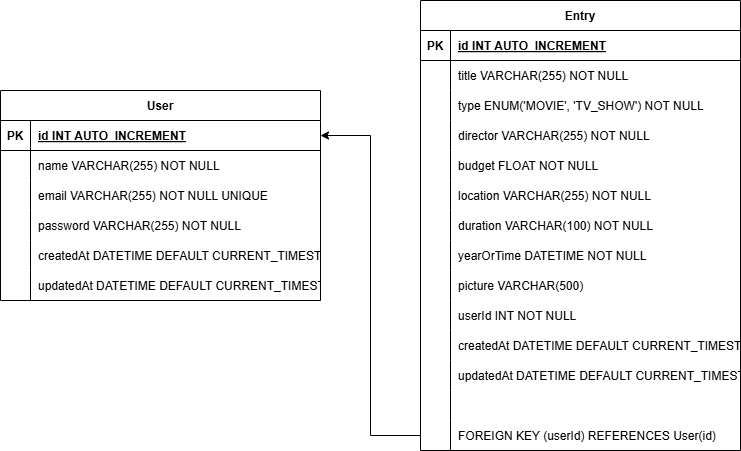

The diagram above was exported from draw.io. Its source (the exported page's mxGraphModel, read from the mxfile embedded in the PNG):
<mxGraphModel dx="2076" dy="620" grid="1" gridSize="10" guides="1" tooltips="1" connect="1" arrows="1" fold="1" page="1" pageScale="1" pageWidth="850" pageHeight="1100" math="0" shadow="0">
  <root>
    <mxCell id="0" />
    <mxCell id="1" parent="0" />
    <mxCell id="rfuogV5mm6XDy5E-iKOi-1" value="User" style="shape=table;startSize=30;container=1;collapsible=1;childLayout=tableLayout;fixedRows=1;rowLines=0;fontStyle=1;align=center;resizeLast=1;" vertex="1" parent="1">
      <mxGeometry x="-830" y="110" width="320" height="210" as="geometry" />
    </mxCell>
    <mxCell id="rfuogV5mm6XDy5E-iKOi-2" value="" style="shape=tableRow;horizontal=0;startSize=0;swimlaneHead=0;swimlaneBody=0;fillColor=none;collapsible=0;dropTarget=0;points=[[0,0.5],[1,0.5]];portConstraint=eastwest;strokeColor=inherit;top=0;left=0;right=0;bottom=1;" vertex="1" parent="rfuogV5mm6XDy5E-iKOi-1">
      <mxGeometry y="30" width="320" height="30" as="geometry" />
    </mxCell>
    <mxCell id="rfuogV5mm6XDy5E-iKOi-3" value="PK" style="shape=partialRectangle;overflow=hidden;connectable=0;fillColor=none;strokeColor=inherit;top=0;left=0;bottom=0;right=0;fontStyle=1;" vertex="1" parent="rfuogV5mm6XDy5E-iKOi-2">
      <mxGeometry width="30" height="30" as="geometry">
        <mxRectangle width="30" height="30" as="alternateBounds" />
      </mxGeometry>
    </mxCell>
    <mxCell id="rfuogV5mm6XDy5E-iKOi-4" value="id INT AUTO_INCREMENT " style="shape=partialRectangle;overflow=hidden;connectable=0;fillColor=none;align=left;strokeColor=inherit;top=0;left=0;bottom=0;right=0;spacingLeft=6;fontStyle=5;" vertex="1" parent="rfuogV5mm6XDy5E-iKOi-2">
      <mxGeometry x="30" width="290" height="30" as="geometry">
        <mxRectangle width="290" height="30" as="alternateBounds" />
      </mxGeometry>
    </mxCell>
    <mxCell id="rfuogV5mm6XDy5E-iKOi-5" value="" style="shape=tableRow;horizontal=0;startSize=0;swimlaneHead=0;swimlaneBody=0;fillColor=none;collapsible=0;dropTarget=0;points=[[0,0.5],[1,0.5]];portConstraint=eastwest;strokeColor=inherit;top=0;left=0;right=0;bottom=0;" vertex="1" parent="rfuogV5mm6XDy5E-iKOi-1">
      <mxGeometry y="60" width="320" height="30" as="geometry" />
    </mxCell>
    <mxCell id="rfuogV5mm6XDy5E-iKOi-6" value="" style="shape=partialRectangle;overflow=hidden;connectable=0;fillColor=none;strokeColor=inherit;top=0;left=0;bottom=0;right=0;" vertex="1" parent="rfuogV5mm6XDy5E-iKOi-5">
      <mxGeometry width="30" height="30" as="geometry">
        <mxRectangle width="30" height="30" as="alternateBounds" />
      </mxGeometry>
    </mxCell>
    <mxCell id="rfuogV5mm6XDy5E-iKOi-7" value="name VARCHAR(255) NOT NULL" style="shape=partialRectangle;overflow=hidden;connectable=0;fillColor=none;align=left;strokeColor=inherit;top=0;left=0;bottom=0;right=0;spacingLeft=6;" vertex="1" parent="rfuogV5mm6XDy5E-iKOi-5">
      <mxGeometry x="30" width="290" height="30" as="geometry">
        <mxRectangle width="290" height="30" as="alternateBounds" />
      </mxGeometry>
    </mxCell>
    <mxCell id="rfuogV5mm6XDy5E-iKOi-8" value="" style="shape=tableRow;horizontal=0;startSize=0;swimlaneHead=0;swimlaneBody=0;fillColor=none;collapsible=0;dropTarget=0;points=[[0,0.5],[1,0.5]];portConstraint=eastwest;strokeColor=inherit;top=0;left=0;right=0;bottom=0;" vertex="1" parent="rfuogV5mm6XDy5E-iKOi-1">
      <mxGeometry y="90" width="320" height="30" as="geometry" />
    </mxCell>
    <mxCell id="rfuogV5mm6XDy5E-iKOi-9" value="" style="shape=partialRectangle;overflow=hidden;connectable=0;fillColor=none;strokeColor=inherit;top=0;left=0;bottom=0;right=0;" vertex="1" parent="rfuogV5mm6XDy5E-iKOi-8">
      <mxGeometry width="30" height="30" as="geometry">
        <mxRectangle width="30" height="30" as="alternateBounds" />
      </mxGeometry>
    </mxCell>
    <mxCell id="rfuogV5mm6XDy5E-iKOi-10" value="email VARCHAR(255) NOT NULL UNIQUE" style="shape=partialRectangle;overflow=hidden;connectable=0;fillColor=none;align=left;strokeColor=inherit;top=0;left=0;bottom=0;right=0;spacingLeft=6;" vertex="1" parent="rfuogV5mm6XDy5E-iKOi-8">
      <mxGeometry x="30" width="290" height="30" as="geometry">
        <mxRectangle width="290" height="30" as="alternateBounds" />
      </mxGeometry>
    </mxCell>
    <mxCell id="rfuogV5mm6XDy5E-iKOi-11" value="" style="shape=tableRow;horizontal=0;startSize=0;swimlaneHead=0;swimlaneBody=0;fillColor=none;collapsible=0;dropTarget=0;points=[[0,0.5],[1,0.5]];portConstraint=eastwest;strokeColor=inherit;top=0;left=0;right=0;bottom=0;" vertex="1" parent="rfuogV5mm6XDy5E-iKOi-1">
      <mxGeometry y="120" width="320" height="30" as="geometry" />
    </mxCell>
    <mxCell id="rfuogV5mm6XDy5E-iKOi-12" value="" style="shape=partialRectangle;overflow=hidden;connectable=0;fillColor=none;strokeColor=inherit;top=0;left=0;bottom=0;right=0;" vertex="1" parent="rfuogV5mm6XDy5E-iKOi-11">
      <mxGeometry width="30" height="30" as="geometry">
        <mxRectangle width="30" height="30" as="alternateBounds" />
      </mxGeometry>
    </mxCell>
    <mxCell id="rfuogV5mm6XDy5E-iKOi-13" value="password VARCHAR(255) NOT NULL" style="shape=partialRectangle;overflow=hidden;connectable=0;fillColor=none;align=left;strokeColor=inherit;top=0;left=0;bottom=0;right=0;spacingLeft=6;" vertex="1" parent="rfuogV5mm6XDy5E-iKOi-11">
      <mxGeometry x="30" width="290" height="30" as="geometry">
        <mxRectangle width="290" height="30" as="alternateBounds" />
      </mxGeometry>
    </mxCell>
    <mxCell id="rfuogV5mm6XDy5E-iKOi-14" value="" style="shape=tableRow;horizontal=0;startSize=0;swimlaneHead=0;swimlaneBody=0;fillColor=none;collapsible=0;dropTarget=0;points=[[0,0.5],[1,0.5]];portConstraint=eastwest;strokeColor=inherit;top=0;left=0;right=0;bottom=0;" vertex="1" parent="rfuogV5mm6XDy5E-iKOi-1">
      <mxGeometry y="150" width="320" height="30" as="geometry" />
    </mxCell>
    <mxCell id="rfuogV5mm6XDy5E-iKOi-15" value="" style="shape=partialRectangle;overflow=hidden;connectable=0;fillColor=none;strokeColor=inherit;top=0;left=0;bottom=0;right=0;" vertex="1" parent="rfuogV5mm6XDy5E-iKOi-14">
      <mxGeometry width="30" height="30" as="geometry">
        <mxRectangle width="30" height="30" as="alternateBounds" />
      </mxGeometry>
    </mxCell>
    <mxCell id="rfuogV5mm6XDy5E-iKOi-16" value="createdAt DATETIME DEFAULT CURRENT_TIMESTAMP" style="shape=partialRectangle;overflow=hidden;connectable=0;fillColor=none;align=left;strokeColor=inherit;top=0;left=0;bottom=0;right=0;spacingLeft=6;" vertex="1" parent="rfuogV5mm6XDy5E-iKOi-14">
      <mxGeometry x="30" width="290" height="30" as="geometry">
        <mxRectangle width="290" height="30" as="alternateBounds" />
      </mxGeometry>
    </mxCell>
    <mxCell id="rfuogV5mm6XDy5E-iKOi-17" value="" style="shape=tableRow;horizontal=0;startSize=0;swimlaneHead=0;swimlaneBody=0;fillColor=none;collapsible=0;dropTarget=0;points=[[0,0.5],[1,0.5]];portConstraint=eastwest;strokeColor=inherit;top=0;left=0;right=0;bottom=0;" vertex="1" parent="rfuogV5mm6XDy5E-iKOi-1">
      <mxGeometry y="180" width="320" height="30" as="geometry" />
    </mxCell>
    <mxCell id="rfuogV5mm6XDy5E-iKOi-18" value="" style="shape=partialRectangle;overflow=hidden;connectable=0;fillColor=none;strokeColor=inherit;top=0;left=0;bottom=0;right=0;" vertex="1" parent="rfuogV5mm6XDy5E-iKOi-17">
      <mxGeometry width="30" height="30" as="geometry">
        <mxRectangle width="30" height="30" as="alternateBounds" />
      </mxGeometry>
    </mxCell>
    <mxCell id="rfuogV5mm6XDy5E-iKOi-19" value="updatedAt DATETIME DEFAULT CURRENT_TIMESTAMP ON UPDATE CURRENT_TIMESTAMP" style="shape=partialRectangle;overflow=hidden;connectable=0;fillColor=none;align=left;strokeColor=inherit;top=0;left=0;bottom=0;right=0;spacingLeft=6;" vertex="1" parent="rfuogV5mm6XDy5E-iKOi-17">
      <mxGeometry x="30" width="290" height="30" as="geometry">
        <mxRectangle width="290" height="30" as="alternateBounds" />
      </mxGeometry>
    </mxCell>
    <mxCell id="rfuogV5mm6XDy5E-iKOi-20" value="Entry" style="shape=table;startSize=30;container=1;collapsible=1;childLayout=tableLayout;fixedRows=1;rowLines=0;fontStyle=1;align=center;resizeLast=1;" vertex="1" parent="1">
      <mxGeometry x="-410" y="20" width="320" height="450" as="geometry" />
    </mxCell>
    <mxCell id="rfuogV5mm6XDy5E-iKOi-21" value="" style="shape=tableRow;horizontal=0;startSize=0;swimlaneHead=0;swimlaneBody=0;fillColor=none;collapsible=0;dropTarget=0;points=[[0,0.5],[1,0.5]];portConstraint=eastwest;strokeColor=inherit;top=0;left=0;right=0;bottom=1;" vertex="1" parent="rfuogV5mm6XDy5E-iKOi-20">
      <mxGeometry y="30" width="320" height="30" as="geometry" />
    </mxCell>
    <mxCell id="rfuogV5mm6XDy5E-iKOi-22" value="PK" style="shape=partialRectangle;overflow=hidden;connectable=0;fillColor=none;strokeColor=inherit;top=0;left=0;bottom=0;right=0;fontStyle=1;" vertex="1" parent="rfuogV5mm6XDy5E-iKOi-21">
      <mxGeometry width="30" height="30" as="geometry">
        <mxRectangle width="30" height="30" as="alternateBounds" />
      </mxGeometry>
    </mxCell>
    <mxCell id="rfuogV5mm6XDy5E-iKOi-23" value="id INT AUTO_INCREMENT " style="shape=partialRectangle;overflow=hidden;connectable=0;fillColor=none;align=left;strokeColor=inherit;top=0;left=0;bottom=0;right=0;spacingLeft=6;fontStyle=5;" vertex="1" parent="rfuogV5mm6XDy5E-iKOi-21">
      <mxGeometry x="30" width="290" height="30" as="geometry">
        <mxRectangle width="290" height="30" as="alternateBounds" />
      </mxGeometry>
    </mxCell>
    <mxCell id="rfuogV5mm6XDy5E-iKOi-24" value="" style="shape=tableRow;horizontal=0;startSize=0;swimlaneHead=0;swimlaneBody=0;fillColor=none;collapsible=0;dropTarget=0;points=[[0,0.5],[1,0.5]];portConstraint=eastwest;strokeColor=inherit;top=0;left=0;right=0;bottom=0;" vertex="1" parent="rfuogV5mm6XDy5E-iKOi-20">
      <mxGeometry y="60" width="320" height="30" as="geometry" />
    </mxCell>
    <mxCell id="rfuogV5mm6XDy5E-iKOi-25" value="" style="shape=partialRectangle;overflow=hidden;connectable=0;fillColor=none;strokeColor=inherit;top=0;left=0;bottom=0;right=0;" vertex="1" parent="rfuogV5mm6XDy5E-iKOi-24">
      <mxGeometry width="30" height="30" as="geometry">
        <mxRectangle width="30" height="30" as="alternateBounds" />
      </mxGeometry>
    </mxCell>
    <mxCell id="rfuogV5mm6XDy5E-iKOi-26" value="title VARCHAR(255) NOT NULL" style="shape=partialRectangle;overflow=hidden;connectable=0;fillColor=none;align=left;strokeColor=inherit;top=0;left=0;bottom=0;right=0;spacingLeft=6;" vertex="1" parent="rfuogV5mm6XDy5E-iKOi-24">
      <mxGeometry x="30" width="290" height="30" as="geometry">
        <mxRectangle width="290" height="30" as="alternateBounds" />
      </mxGeometry>
    </mxCell>
    <mxCell id="rfuogV5mm6XDy5E-iKOi-27" value="" style="shape=tableRow;horizontal=0;startSize=0;swimlaneHead=0;swimlaneBody=0;fillColor=none;collapsible=0;dropTarget=0;points=[[0,0.5],[1,0.5]];portConstraint=eastwest;strokeColor=inherit;top=0;left=0;right=0;bottom=0;" vertex="1" parent="rfuogV5mm6XDy5E-iKOi-20">
      <mxGeometry y="90" width="320" height="30" as="geometry" />
    </mxCell>
    <mxCell id="rfuogV5mm6XDy5E-iKOi-28" value="" style="shape=partialRectangle;overflow=hidden;connectable=0;fillColor=none;strokeColor=inherit;top=0;left=0;bottom=0;right=0;" vertex="1" parent="rfuogV5mm6XDy5E-iKOi-27">
      <mxGeometry width="30" height="30" as="geometry">
        <mxRectangle width="30" height="30" as="alternateBounds" />
      </mxGeometry>
    </mxCell>
    <mxCell id="rfuogV5mm6XDy5E-iKOi-29" value="type ENUM('MOVIE', 'TV_SHOW') NOT NULL" style="shape=partialRectangle;overflow=hidden;connectable=0;fillColor=none;align=left;strokeColor=inherit;top=0;left=0;bottom=0;right=0;spacingLeft=6;" vertex="1" parent="rfuogV5mm6XDy5E-iKOi-27">
      <mxGeometry x="30" width="290" height="30" as="geometry">
        <mxRectangle width="290" height="30" as="alternateBounds" />
      </mxGeometry>
    </mxCell>
    <mxCell id="rfuogV5mm6XDy5E-iKOi-30" value="" style="shape=tableRow;horizontal=0;startSize=0;swimlaneHead=0;swimlaneBody=0;fillColor=none;collapsible=0;dropTarget=0;points=[[0,0.5],[1,0.5]];portConstraint=eastwest;strokeColor=inherit;top=0;left=0;right=0;bottom=0;" vertex="1" parent="rfuogV5mm6XDy5E-iKOi-20">
      <mxGeometry y="120" width="320" height="30" as="geometry" />
    </mxCell>
    <mxCell id="rfuogV5mm6XDy5E-iKOi-31" value="" style="shape=partialRectangle;overflow=hidden;connectable=0;fillColor=none;strokeColor=inherit;top=0;left=0;bottom=0;right=0;" vertex="1" parent="rfuogV5mm6XDy5E-iKOi-30">
      <mxGeometry width="30" height="30" as="geometry">
        <mxRectangle width="30" height="30" as="alternateBounds" />
      </mxGeometry>
    </mxCell>
    <mxCell id="rfuogV5mm6XDy5E-iKOi-32" value="director VARCHAR(255) NOT NULL" style="shape=partialRectangle;overflow=hidden;connectable=0;fillColor=none;align=left;strokeColor=inherit;top=0;left=0;bottom=0;right=0;spacingLeft=6;" vertex="1" parent="rfuogV5mm6XDy5E-iKOi-30">
      <mxGeometry x="30" width="290" height="30" as="geometry">
        <mxRectangle width="290" height="30" as="alternateBounds" />
      </mxGeometry>
    </mxCell>
    <mxCell id="rfuogV5mm6XDy5E-iKOi-33" value="" style="shape=tableRow;horizontal=0;startSize=0;swimlaneHead=0;swimlaneBody=0;fillColor=none;collapsible=0;dropTarget=0;points=[[0,0.5],[1,0.5]];portConstraint=eastwest;strokeColor=inherit;top=0;left=0;right=0;bottom=0;" vertex="1" parent="rfuogV5mm6XDy5E-iKOi-20">
      <mxGeometry y="150" width="320" height="30" as="geometry" />
    </mxCell>
    <mxCell id="rfuogV5mm6XDy5E-iKOi-34" value="" style="shape=partialRectangle;overflow=hidden;connectable=0;fillColor=none;strokeColor=inherit;top=0;left=0;bottom=0;right=0;" vertex="1" parent="rfuogV5mm6XDy5E-iKOi-33">
      <mxGeometry width="30" height="30" as="geometry">
        <mxRectangle width="30" height="30" as="alternateBounds" />
      </mxGeometry>
    </mxCell>
    <mxCell id="rfuogV5mm6XDy5E-iKOi-35" value="budget FLOAT NOT NULL" style="shape=partialRectangle;overflow=hidden;connectable=0;fillColor=none;align=left;strokeColor=inherit;top=0;left=0;bottom=0;right=0;spacingLeft=6;" vertex="1" parent="rfuogV5mm6XDy5E-iKOi-33">
      <mxGeometry x="30" width="290" height="30" as="geometry">
        <mxRectangle width="290" height="30" as="alternateBounds" />
      </mxGeometry>
    </mxCell>
    <mxCell id="rfuogV5mm6XDy5E-iKOi-36" value="" style="shape=tableRow;horizontal=0;startSize=0;swimlaneHead=0;swimlaneBody=0;fillColor=none;collapsible=0;dropTarget=0;points=[[0,0.5],[1,0.5]];portConstraint=eastwest;strokeColor=inherit;top=0;left=0;right=0;bottom=0;" vertex="1" parent="rfuogV5mm6XDy5E-iKOi-20">
      <mxGeometry y="180" width="320" height="30" as="geometry" />
    </mxCell>
    <mxCell id="rfuogV5mm6XDy5E-iKOi-37" value="" style="shape=partialRectangle;overflow=hidden;connectable=0;fillColor=none;strokeColor=inherit;top=0;left=0;bottom=0;right=0;" vertex="1" parent="rfuogV5mm6XDy5E-iKOi-36">
      <mxGeometry width="30" height="30" as="geometry">
        <mxRectangle width="30" height="30" as="alternateBounds" />
      </mxGeometry>
    </mxCell>
    <mxCell id="rfuogV5mm6XDy5E-iKOi-38" value="location VARCHAR(255) NOT NULL" style="shape=partialRectangle;overflow=hidden;connectable=0;fillColor=none;align=left;strokeColor=inherit;top=0;left=0;bottom=0;right=0;spacingLeft=6;" vertex="1" parent="rfuogV5mm6XDy5E-iKOi-36">
      <mxGeometry x="30" width="290" height="30" as="geometry">
        <mxRectangle width="290" height="30" as="alternateBounds" />
      </mxGeometry>
    </mxCell>
    <mxCell id="rfuogV5mm6XDy5E-iKOi-39" value="" style="shape=tableRow;horizontal=0;startSize=0;swimlaneHead=0;swimlaneBody=0;fillColor=none;collapsible=0;dropTarget=0;points=[[0,0.5],[1,0.5]];portConstraint=eastwest;strokeColor=inherit;top=0;left=0;right=0;bottom=0;" vertex="1" parent="rfuogV5mm6XDy5E-iKOi-20">
      <mxGeometry y="210" width="320" height="30" as="geometry" />
    </mxCell>
    <mxCell id="rfuogV5mm6XDy5E-iKOi-40" value="" style="shape=partialRectangle;overflow=hidden;connectable=0;fillColor=none;strokeColor=inherit;top=0;left=0;bottom=0;right=0;" vertex="1" parent="rfuogV5mm6XDy5E-iKOi-39">
      <mxGeometry width="30" height="30" as="geometry">
        <mxRectangle width="30" height="30" as="alternateBounds" />
      </mxGeometry>
    </mxCell>
    <mxCell id="rfuogV5mm6XDy5E-iKOi-41" value="duration VARCHAR(100) NOT NULL" style="shape=partialRectangle;overflow=hidden;connectable=0;fillColor=none;align=left;strokeColor=inherit;top=0;left=0;bottom=0;right=0;spacingLeft=6;" vertex="1" parent="rfuogV5mm6XDy5E-iKOi-39">
      <mxGeometry x="30" width="290" height="30" as="geometry">
        <mxRectangle width="290" height="30" as="alternateBounds" />
      </mxGeometry>
    </mxCell>
    <mxCell id="rfuogV5mm6XDy5E-iKOi-42" value="" style="shape=tableRow;horizontal=0;startSize=0;swimlaneHead=0;swimlaneBody=0;fillColor=none;collapsible=0;dropTarget=0;points=[[0,0.5],[1,0.5]];portConstraint=eastwest;strokeColor=inherit;top=0;left=0;right=0;bottom=0;" vertex="1" parent="rfuogV5mm6XDy5E-iKOi-20">
      <mxGeometry y="240" width="320" height="30" as="geometry" />
    </mxCell>
    <mxCell id="rfuogV5mm6XDy5E-iKOi-43" value="" style="shape=partialRectangle;overflow=hidden;connectable=0;fillColor=none;strokeColor=inherit;top=0;left=0;bottom=0;right=0;" vertex="1" parent="rfuogV5mm6XDy5E-iKOi-42">
      <mxGeometry width="30" height="30" as="geometry">
        <mxRectangle width="30" height="30" as="alternateBounds" />
      </mxGeometry>
    </mxCell>
    <mxCell id="rfuogV5mm6XDy5E-iKOi-44" value="yearOrTime DATETIME NOT NULL" style="shape=partialRectangle;overflow=hidden;connectable=0;fillColor=none;align=left;strokeColor=inherit;top=0;left=0;bottom=0;right=0;spacingLeft=6;" vertex="1" parent="rfuogV5mm6XDy5E-iKOi-42">
      <mxGeometry x="30" width="290" height="30" as="geometry">
        <mxRectangle width="290" height="30" as="alternateBounds" />
      </mxGeometry>
    </mxCell>
    <mxCell id="rfuogV5mm6XDy5E-iKOi-45" value="" style="shape=tableRow;horizontal=0;startSize=0;swimlaneHead=0;swimlaneBody=0;fillColor=none;collapsible=0;dropTarget=0;points=[[0,0.5],[1,0.5]];portConstraint=eastwest;strokeColor=inherit;top=0;left=0;right=0;bottom=0;" vertex="1" parent="rfuogV5mm6XDy5E-iKOi-20">
      <mxGeometry y="270" width="320" height="30" as="geometry" />
    </mxCell>
    <mxCell id="rfuogV5mm6XDy5E-iKOi-46" value="" style="shape=partialRectangle;overflow=hidden;connectable=0;fillColor=none;strokeColor=inherit;top=0;left=0;bottom=0;right=0;" vertex="1" parent="rfuogV5mm6XDy5E-iKOi-45">
      <mxGeometry width="30" height="30" as="geometry">
        <mxRectangle width="30" height="30" as="alternateBounds" />
      </mxGeometry>
    </mxCell>
    <mxCell id="rfuogV5mm6XDy5E-iKOi-47" value="picture VARCHAR(500)" style="shape=partialRectangle;overflow=hidden;connectable=0;fillColor=none;align=left;strokeColor=inherit;top=0;left=0;bottom=0;right=0;spacingLeft=6;" vertex="1" parent="rfuogV5mm6XDy5E-iKOi-45">
      <mxGeometry x="30" width="290" height="30" as="geometry">
        <mxRectangle width="290" height="30" as="alternateBounds" />
      </mxGeometry>
    </mxCell>
    <mxCell id="rfuogV5mm6XDy5E-iKOi-48" value="" style="shape=tableRow;horizontal=0;startSize=0;swimlaneHead=0;swimlaneBody=0;fillColor=none;collapsible=0;dropTarget=0;points=[[0,0.5],[1,0.5]];portConstraint=eastwest;strokeColor=inherit;top=0;left=0;right=0;bottom=0;" vertex="1" parent="rfuogV5mm6XDy5E-iKOi-20">
      <mxGeometry y="300" width="320" height="30" as="geometry" />
    </mxCell>
    <mxCell id="rfuogV5mm6XDy5E-iKOi-49" value="" style="shape=partialRectangle;overflow=hidden;connectable=0;fillColor=none;strokeColor=inherit;top=0;left=0;bottom=0;right=0;" vertex="1" parent="rfuogV5mm6XDy5E-iKOi-48">
      <mxGeometry width="30" height="30" as="geometry">
        <mxRectangle width="30" height="30" as="alternateBounds" />
      </mxGeometry>
    </mxCell>
    <mxCell id="rfuogV5mm6XDy5E-iKOi-50" value="userId INT NOT NULL" style="shape=partialRectangle;overflow=hidden;connectable=0;fillColor=none;align=left;strokeColor=inherit;top=0;left=0;bottom=0;right=0;spacingLeft=6;" vertex="1" parent="rfuogV5mm6XDy5E-iKOi-48">
      <mxGeometry x="30" width="290" height="30" as="geometry">
        <mxRectangle width="290" height="30" as="alternateBounds" />
      </mxGeometry>
    </mxCell>
    <mxCell id="rfuogV5mm6XDy5E-iKOi-51" value="" style="shape=tableRow;horizontal=0;startSize=0;swimlaneHead=0;swimlaneBody=0;fillColor=none;collapsible=0;dropTarget=0;points=[[0,0.5],[1,0.5]];portConstraint=eastwest;strokeColor=inherit;top=0;left=0;right=0;bottom=0;" vertex="1" parent="rfuogV5mm6XDy5E-iKOi-20">
      <mxGeometry y="330" width="320" height="30" as="geometry" />
    </mxCell>
    <mxCell id="rfuogV5mm6XDy5E-iKOi-52" value="" style="shape=partialRectangle;overflow=hidden;connectable=0;fillColor=none;strokeColor=inherit;top=0;left=0;bottom=0;right=0;" vertex="1" parent="rfuogV5mm6XDy5E-iKOi-51">
      <mxGeometry width="30" height="30" as="geometry">
        <mxRectangle width="30" height="30" as="alternateBounds" />
      </mxGeometry>
    </mxCell>
    <mxCell id="rfuogV5mm6XDy5E-iKOi-53" value="createdAt DATETIME DEFAULT CURRENT_TIMESTAMP" style="shape=partialRectangle;overflow=hidden;connectable=0;fillColor=none;align=left;strokeColor=inherit;top=0;left=0;bottom=0;right=0;spacingLeft=6;" vertex="1" parent="rfuogV5mm6XDy5E-iKOi-51">
      <mxGeometry x="30" width="290" height="30" as="geometry">
        <mxRectangle width="290" height="30" as="alternateBounds" />
      </mxGeometry>
    </mxCell>
    <mxCell id="rfuogV5mm6XDy5E-iKOi-54" value="" style="shape=tableRow;horizontal=0;startSize=0;swimlaneHead=0;swimlaneBody=0;fillColor=none;collapsible=0;dropTarget=0;points=[[0,0.5],[1,0.5]];portConstraint=eastwest;strokeColor=inherit;top=0;left=0;right=0;bottom=0;" vertex="1" parent="rfuogV5mm6XDy5E-iKOi-20">
      <mxGeometry y="360" width="320" height="30" as="geometry" />
    </mxCell>
    <mxCell id="rfuogV5mm6XDy5E-iKOi-55" value="" style="shape=partialRectangle;overflow=hidden;connectable=0;fillColor=none;strokeColor=inherit;top=0;left=0;bottom=0;right=0;" vertex="1" parent="rfuogV5mm6XDy5E-iKOi-54">
      <mxGeometry width="30" height="30" as="geometry">
        <mxRectangle width="30" height="30" as="alternateBounds" />
      </mxGeometry>
    </mxCell>
    <mxCell id="rfuogV5mm6XDy5E-iKOi-56" value="updatedAt DATETIME DEFAULT CURRENT_TIMESTAMP ON UPDATE CURRENT_TIMESTAMP" style="shape=partialRectangle;overflow=hidden;connectable=0;fillColor=none;align=left;strokeColor=inherit;top=0;left=0;bottom=0;right=0;spacingLeft=6;" vertex="1" parent="rfuogV5mm6XDy5E-iKOi-54">
      <mxGeometry x="30" width="290" height="30" as="geometry">
        <mxRectangle width="290" height="30" as="alternateBounds" />
      </mxGeometry>
    </mxCell>
    <mxCell id="rfuogV5mm6XDy5E-iKOi-57" value="" style="shape=tableRow;horizontal=0;startSize=0;swimlaneHead=0;swimlaneBody=0;fillColor=none;collapsible=0;dropTarget=0;points=[[0,0.5],[1,0.5]];portConstraint=eastwest;strokeColor=inherit;top=0;left=0;right=0;bottom=0;" vertex="1" parent="rfuogV5mm6XDy5E-iKOi-20">
      <mxGeometry y="390" width="320" height="30" as="geometry" />
    </mxCell>
    <mxCell id="rfuogV5mm6XDy5E-iKOi-58" value="" style="shape=partialRectangle;overflow=hidden;connectable=0;fillColor=none;strokeColor=inherit;top=0;left=0;bottom=0;right=0;" vertex="1" parent="rfuogV5mm6XDy5E-iKOi-57">
      <mxGeometry width="30" height="30" as="geometry">
        <mxRectangle width="30" height="30" as="alternateBounds" />
      </mxGeometry>
    </mxCell>
    <mxCell id="rfuogV5mm6XDy5E-iKOi-59" value="" style="shape=partialRectangle;overflow=hidden;connectable=0;fillColor=none;align=left;strokeColor=inherit;top=0;left=0;bottom=0;right=0;spacingLeft=6;" vertex="1" parent="rfuogV5mm6XDy5E-iKOi-57">
      <mxGeometry x="30" width="290" height="30" as="geometry">
        <mxRectangle width="290" height="30" as="alternateBounds" />
      </mxGeometry>
    </mxCell>
    <mxCell id="rfuogV5mm6XDy5E-iKOi-60" value="" style="shape=tableRow;horizontal=0;startSize=0;swimlaneHead=0;swimlaneBody=0;fillColor=none;collapsible=0;dropTarget=0;points=[[0,0.5],[1,0.5]];portConstraint=eastwest;strokeColor=inherit;top=0;left=0;right=0;bottom=0;" vertex="1" parent="rfuogV5mm6XDy5E-iKOi-20">
      <mxGeometry y="420" width="320" height="30" as="geometry" />
    </mxCell>
    <mxCell id="rfuogV5mm6XDy5E-iKOi-61" value="" style="shape=partialRectangle;overflow=hidden;connectable=0;fillColor=none;strokeColor=inherit;top=0;left=0;bottom=0;right=0;" vertex="1" parent="rfuogV5mm6XDy5E-iKOi-60">
      <mxGeometry width="30" height="30" as="geometry">
        <mxRectangle width="30" height="30" as="alternateBounds" />
      </mxGeometry>
    </mxCell>
    <mxCell id="rfuogV5mm6XDy5E-iKOi-62" value="FOREIGN KEY (userId) REFERENCES User(id)" style="shape=partialRectangle;overflow=hidden;connectable=0;fillColor=none;align=left;strokeColor=inherit;top=0;left=0;bottom=0;right=0;spacingLeft=6;" vertex="1" parent="rfuogV5mm6XDy5E-iKOi-60">
      <mxGeometry x="30" width="290" height="30" as="geometry">
        <mxRectangle width="290" height="30" as="alternateBounds" />
      </mxGeometry>
    </mxCell>
    <mxCell id="rfuogV5mm6XDy5E-iKOi-63" style="edgeStyle=orthogonalEdgeStyle;rounded=0;orthogonalLoop=1;jettySize=auto;html=1;" edge="1" parent="1" source="rfuogV5mm6XDy5E-iKOi-60" target="rfuogV5mm6XDy5E-iKOi-2">
      <mxGeometry relative="1" as="geometry" />
    </mxCell>
  </root>
</mxGraphModel>